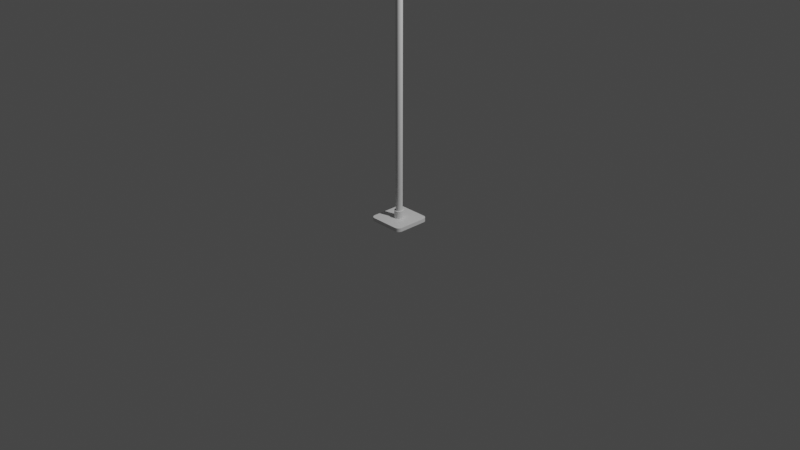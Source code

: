# Source: probe_icon.blend  (saved by Blender 4.2.66; exported with 4.5.12 LTS)
import bpy
from mathutils import Matrix  # noqa: F401  (used for matrix-valued properties, if any)

bpy.ops.wm.read_factory_settings(use_empty=True)
scene = bpy.context.scene
scene.name = 'Scene'

# ---- collections
col_collection = bpy.data.collections.new('Collection'); scene.collection.children.link(col_collection)

# ---- materials (node trees are filled in below, after node groups)
mat_material = bpy.data.materials.new('Material')
mat_material.alpha_threshold = 0.0
mat_material.roughness = 0.5
mat_material.line_color = (0.0, 0.0, 0.0, 1.0)

# ---- node groups
ng_smooth_by_angle = bpy.data.node_groups.new('Smooth by Angle', 'GeometryNodeTree')
_s = ng_smooth_by_angle.interface.new_socket(name='Mesh', in_out='OUTPUT', socket_type='NodeSocketGeometry')
_s = ng_smooth_by_angle.interface.new_socket(name='Mesh', in_out='INPUT', socket_type='NodeSocketGeometry')
_s = ng_smooth_by_angle.interface.new_socket(name='Angle', in_out='INPUT', socket_type='NodeSocketFloat')
_s.subtype = 'ANGLE'
_s.default_value = 0.5236
_s.min_value = 0.0
_s.max_value = 3.142
_s.description = 'Maximum face angle for smooth edges'
_s = ng_smooth_by_angle.interface.new_socket(name='Ignore Sharpness', in_out='INPUT', socket_type='NodeSocketBool')
_s.force_non_field = True
ng_smooth_by_angle.description = 'Set the sharpness of mesh edges based on the angle between the neighboring faces'
ng_smooth_by_angle.is_modifier = True
_N = ng_smooth_by_angle.nodes; _L = ng_smooth_by_angle.links
n0 = _N.new('GeometryNodeSetShadeSmooth'); n0.name = 'Set Shade Smooth'; n0.location = (120, -80)
n0.domain = 'EDGE'
n1 = _N.new('GeometryNodeSetShadeSmooth'); n1.name = 'Set Shade Smooth.001'; n1.location = (300, -80)
n2 = _N.new('NodeGroupOutput'); n2.name = 'Group Output'; n2.location = (480, -80)
n3 = _N.new('GeometryNodeInputMeshEdgeAngle'); n3.name = 'Edge Angle'; n3.location = (-440, -240)
n4 = _N.new('NodeGroupInput'); n4.name = 'Group Input'; n4.location = (-80, -80)
n5 = _N.new('GeometryNodeInputEdgeSmooth'); n5.name = 'Is Edge Smooth'; n5.location = (-260, -120)
n6 = _N.new('GeometryNodeInputShadeSmooth'); n6.name = 'Is Shade Smooth'; n6.location = (-440, -397)
n7 = _N.new('FunctionNodeCompare'); n7.name = 'Compare'; n7.location = (-260, -260)
n7.operation = 'LESS_EQUAL'
n7.inputs[6].default_value = (0.0, 0.0, 0.0, 0.0)
n7.inputs[7].default_value = (0.0, 0.0, 0.0, 0.0)
n8 = _N.new('FunctionNodeBooleanMath'); n8.name = 'Boolean Math.001'; n8.location = (-80, -260)
n9 = _N.new('NodeGroupInput'); n9.name = 'Group Input.001'; n9.location = (-440, -329)
n10 = _N.new('NodeGroupInput'); n10.name = 'Group Input.002'; n10.location = (-259, -189)
n11 = _N.new('FunctionNodeBooleanMath'); n11.name = 'Boolean Math'; n11.location = (-80, -149)
n11.operation = 'OR'
n12 = _N.new('FunctionNodeBooleanMath'); n12.name = 'Boolean Math.002'; n12.location = (-260, -380)
n12.operation = 'OR'
n13 = _N.new('NodeGroupInput'); n13.name = 'Group Input.003'; n13.location = (-440, -460)
_L.new(n3.outputs[0], n7.inputs[0])
_L.new(n1.outputs[0], n2.inputs[0])
_L.new(n9.outputs[1], n7.inputs[1])
_L.new(n7.outputs[0], n8.inputs[0])
_L.new(n4.outputs[0], n0.inputs[0])
_L.new(n0.outputs[0], n1.inputs[0])
_L.new(n8.outputs[0], n0.inputs[2])
_L.new(n10.outputs[2], n11.inputs[1])
_L.new(n5.outputs[0], n11.inputs[0])
_L.new(n11.outputs[0], n0.inputs[1])
_L.new(n13.outputs[2], n12.inputs[1])
_L.new(n6.outputs[0], n12.inputs[0])
_L.new(n12.outputs[0], n8.inputs[1])
n2.is_active_output = True

# ---- material node trees
mat_material.use_nodes = True; mat_material.node_tree.nodes.clear()
_N = mat_material.node_tree.nodes; _L = mat_material.node_tree.links
n0 = _N.new('ShaderNodeOutputMaterial'); n0.name = 'Material Output'; n0.location = (300, 300)
n1 = _N.new('ShaderNodeBsdfPrincipled'); n1.name = 'Principled BSDF'; n1.location = (10, 300)
n1.distribution = 'GGX'
n1.subsurface_method = 'RANDOM_WALK_SKIN'
n1.inputs[3].default_value = 1.45
n1.inputs[27].default_value = (0.0, 0.0, 0.0, 1.0)
n1.inputs[28].default_value = 1.0
_L.new(n1.outputs[0], n0.inputs[0])
n0.is_active_output = True

# ---- world
world_world = bpy.data.worlds.new('World'); scene.world = world_world
world_world.use_nodes = True; world_world.node_tree.nodes.clear()
_N = world_world.node_tree.nodes; _L = world_world.node_tree.links
n0 = _N.new('ShaderNodeOutputWorld'); n0.name = 'World Output'; n0.location = (300, 300)
n1 = _N.new('ShaderNodeBackground'); n1.name = 'Background'; n1.location = (10, 300)
n1.inputs[0].default_value = (0.05088, 0.05088, 0.05088, 1.0)
_L.new(n1.outputs[0], n0.inputs[0])
n0.is_active_output = True
world_world.color = (0.05088, 0.05088, 0.05088)
world_world.use_sun_shadow = False
world_world.sun_shadow_jitter_overblur = 0.0

# ---- cameras
cam_camera = bpy.data.cameras.new('Camera')
cam_camera.clip_end = 100.0
cam_camera.ortho_scale = 7.314

# ---- lights
light_light = bpy.data.lights.new('Light', 'POINT')
light_light.transmission_factor = 0.0
light_light.energy = 1000.0
light_light.shadow_soft_size = 0.1
light_light.shadow_maximum_resolution = 0.006
light_light.use_absolute_resolution = True

# ---- meshes
me_cube = bpy.data.meshes.new('Cube')
me_cube.from_pydata([(-0.009755, 0.04904, -2.235e-08), (-0.01913, 0.04619, 0.1), (-0.01913, 0.04619, -2.235e-08), (-0.02778, 0.04157, 0.1), (-0.02778, 0.04157, -2.235e-08), (-0.03536, 0.03536, 0.1), (-0.03536, 0.03536, -2.235e-08), (-0.04157, 0.02778, 0.1), (-0.04157, 0.02778, -2.235e-08), (-0.04619, 0.01913, 0.1), (-0.04619, 0.01913, -2.235e-08), (-0.04904, 0.009755, 0.1), (-0.04904, 0.009755, -2.235e-08), (-0.05, 0.0, 0.1), (-0.05, 0.0, -2.235e-08), (-0.04904, -0.009755, 0.1), (-0.04904, -0.009755, -2.235e-08), (-0.04619, -0.01913, 0.1), (-0.04619, -0.01913, -2.235e-08), (-0.04157, -0.02778, 0.1), (-0.04157, -0.02778, -2.235e-08), (-0.03536, -0.03536, 0.1), (-0.03536, -0.03536, -2.235e-08), (-0.02778, -0.04157, 0.1), (-0.02778, -0.04157, -2.235e-08), (-0.01913, -0.04619, 0.1), (-0.01913, -0.04619, -2.235e-08), (-0.009755, -0.04904, 0.1), (-0.009755, -0.04904, -2.235e-08), (0.0, -0.05, 0.1), (0.0, -0.05, -2.235e-08), (0.009755, -0.04904, 0.1), (0.009755, -0.04904, -2.235e-08), (0.01913, -0.04619, 0.1), (0.01913, -0.04619, -2.235e-08), (0.02778, -0.04157, 0.1), (0.02778, -0.04157, -2.235e-08), (0.03536, -0.03536, 0.1), (0.03536, -0.03536, -2.235e-08), (0.04157, -0.02778, 0.1), (0.04157, -0.02778, -2.235e-08), (0.04619, -0.01913, 0.1), (0.04619, -0.01913, -2.235e-08), (0.04904, -0.009755, 0.1), (0.04904, -0.009755, -2.235e-08), (0.05, 0.0, 0.1), (0.05, 0.0, -2.235e-08), (0.04904, 0.009755, 0.1), (0.04904, 0.009755, -2.235e-08), (0.04619, 0.01913, 0.1), (0.04619, 0.01913, -2.235e-08), (0.04157, 0.02778, 0.1), (0.04157, 0.02778, -2.235e-08), (0.03536, 0.03536, 0.1), (0.03536, 0.03536, -2.235e-08), (0.02778, 0.04157, 0.1), (0.02778, 0.04157, -2.235e-08), (0.01913, 0.04619, 0.1), (0.01913, 0.04619, -2.235e-08), (0.009755, 0.04904, 0.1), (0.009755, 0.04904, -2.235e-08), (0.0, 0.05, 0.1), (0.0, 0.05, -2.235e-08), (-0.009755, 0.04904, 0.1), (0.2, 0.15, 0.02), (0.15, 0.2, 0.02), (0.1992, 0.1587, 0.02), (0.197, 0.1671, 0.02), (0.1933, 0.175, 0.02), (0.1883, 0.1821, 0.02), (0.1821, 0.1883, 0.02), (0.175, 0.1933, 0.02), (0.1671, 0.197, 0.02), (0.1587, 0.1992, 0.02), (0.15, 0.2, -0.02), (0.2, 0.15, -0.02), (0.1587, 0.1992, -0.02), (0.1671, 0.197, -0.02), (0.175, 0.1933, -0.02), (0.1821, 0.1883, -0.02), (0.1883, 0.1821, -0.02), (0.1933, 0.175, -0.02), (0.197, 0.1671, -0.02), (0.1992, 0.1587, -0.02), (0.15, -0.2, 0.02), (0.2, -0.15, 0.02), (0.1587, -0.1992, 0.02), (0.1671, -0.197, 0.02), (0.175, -0.1933, 0.02), (0.1821, -0.1883, 0.02), (0.1883, -0.1821, 0.02), (0.1933, -0.175, 0.02), (0.197, -0.1671, 0.02), (0.1992, -0.1587, 0.02), (0.2, -0.15, -0.02), (0.15, -0.2, -0.02), (0.1992, -0.1587, -0.02), (0.197, -0.1671, -0.02), (0.1933, -0.175, -0.02), (0.1883, -0.1821, -0.02), (0.1821, -0.1883, -0.02), (0.175, -0.1933, -0.02), (0.1671, -0.197, -0.02), (0.1587, -0.1992, -0.02), (-0.15, 0.2, 0.02), (-0.2, 0.15, 0.02), (-0.1587, 0.1992, 0.02), (-0.1671, 0.197, 0.02), (-0.175, 0.1933, 0.02), (-0.1821, 0.1883, 0.02), (-0.1883, 0.1821, 0.02), (-0.1933, 0.175, 0.02), (-0.197, 0.1671, 0.02), (-0.1992, 0.1587, 0.02), (-0.2, 0.15, -0.02), (-0.15, 0.2, -0.02), (-0.1992, 0.1587, -0.02), (-0.197, 0.1671, -0.02), (-0.1933, 0.175, -0.02), (-0.1883, 0.1821, -0.02), (-0.1821, 0.1883, -0.02), (-0.175, 0.1933, -0.02), (-0.1671, 0.197, -0.02), (-0.1587, 0.1992, -0.02), (-0.2, -0.15, 0.02), (-0.15, -0.2, 0.02), (-0.1992, -0.1587, 0.02), (-0.197, -0.1671, 0.02), (-0.1933, -0.175, 0.02), (-0.1883, -0.1821, 0.02), (-0.1821, -0.1883, 0.02), (-0.175, -0.1933, 0.02), (-0.1671, -0.197, 0.02), (-0.1587, -0.1992, 0.02), (-0.15, -0.2, -0.02), (-0.2, -0.15, -0.02), (-0.1587, -0.1992, -0.02), (-0.1671, -0.197, -0.02), (-0.175, -0.1933, -0.02), (-0.1821, -0.1883, -0.02), (-0.1883, -0.1821, -0.02), (-0.1933, -0.175, -0.02), (-0.197, -0.1671, -0.02), (-0.1992, -0.1587, -0.02), (-0.01339, 0.03234, 4.0), (-0.01339, 0.03234, 0.1), (-0.01944, 0.0291, 0.1), (-0.02475, 0.02475, 0.1), (-0.0291, 0.01944, 0.1), (-0.03234, 0.01339, 0.1), (-0.03433, 0.006828, 0.1), (-0.035, -1.693e-11, 0.1), (-0.03433, -0.006828, 0.1), (-0.03234, -0.01339, 0.1), (-0.0291, -0.01944, 0.1), (-0.02475, -0.02475, 0.1), (-0.01944, -0.0291, 0.1), (-0.01339, -0.03234, 0.1), (-0.006828, -0.03433, 0.1), (-4.064e-10, -0.035, 0.1), (0.006828, -0.03433, 0.1), (0.01339, -0.03234, 0.1), (0.01944, -0.0291, 0.1), (0.02475, -0.02475, 0.1), (0.0291, -0.01944, 0.1), (0.03234, -0.01339, 0.1), (0.03433, -0.006828, 0.1), (0.035, -1.693e-11, 0.1), (0.03433, 0.006828, 0.1), (0.03234, 0.01339, 0.1), (0.0291, 0.01944, 0.1), (0.02475, 0.02475, 0.1), (0.01944, 0.0291, 0.1), (0.01339, 0.03234, 0.1), (0.006828, 0.03433, 0.1), (-4.064e-10, 0.035, 0.1), (-0.006828, 0.03433, 0.1), (-0.01944, 0.0291, 4.0), (-0.02475, 0.02475, 4.0), (-0.0291, 0.01944, 4.0), (-0.03234, 0.01339, 4.0), (-0.03433, 0.006828, 4.0), (-0.035, -1.692e-11, 4.0), (-0.03433, -0.006828, 4.0), (-0.03234, -0.01339, 4.0), (-0.0291, -0.01944, 4.0), (-0.02475, -0.02475, 4.0), (-0.01944, -0.0291, 4.0), (-0.01339, -0.03234, 4.0), (-0.006828, -0.03433, 4.0), (-4.064e-10, -0.035, 4.0), (0.006828, -0.03433, 4.0), (0.01339, -0.03234, 4.0), (0.01944, -0.0291, 4.0), (0.02475, -0.02475, 4.0), (0.0291, -0.01944, 4.0), (0.03234, -0.01339, 4.0), (0.03433, -0.006828, 4.0), (0.035, -1.692e-11, 4.0), (0.03433, 0.006828, 4.0), (0.03234, 0.01339, 4.0), (0.0291, 0.01944, 4.0), (0.02475, 0.02475, 4.0), (0.01944, 0.0291, 4.0), (0.01339, 0.03234, 4.0), (0.006828, 0.03433, 4.0), (-4.064e-10, 0.035, 4.0), (-0.006828, 0.03433, 4.0), (-4.064e-10, -1.321e-09, 4.0)], [], [(135, 124, 105, 114), (95, 84, 125, 134), (86, 90, 85), (75, 64, 85, 94), (24, 23, 21, 22), (26, 25, 23, 24), (28, 27, 25, 26), (30, 29, 27, 28), (32, 31, 29, 30), (34, 33, 31, 32), (36, 35, 33, 34), (38, 37, 35, 36), (40, 39, 37, 38), (42, 41, 39, 40), (22, 21, 19, 20), (58, 57, 55, 56), (62, 61, 59, 60), (46, 45, 43, 44), (44, 43, 41, 42), (50, 49, 47, 48), (54, 53, 51, 52), (60, 59, 57, 58), (56, 55, 53, 54), (48, 47, 45, 46), (52, 51, 49, 50), (20, 19, 17, 18), (18, 17, 15, 16), (16, 15, 13, 14), (14, 13, 11, 12), (12, 11, 9, 10), (10, 9, 7, 8), (8, 7, 5, 6), (6, 5, 3, 4), (4, 3, 1, 2), (47, 49, 169, 168), (2, 1, 63, 0), (0, 63, 61, 62), (64, 75, 83, 66), (66, 83, 82, 67), (67, 82, 81, 68), (68, 81, 80, 69), (69, 80, 79, 70), (70, 79, 78, 71), (71, 78, 77, 72), (72, 77, 76, 73), (73, 76, 74, 65), (134, 125, 133, 136), (136, 133, 132, 137), (137, 132, 131, 138), (138, 131, 130, 139), (139, 130, 129, 140), (140, 129, 128, 141), (141, 128, 127, 142), (142, 127, 126, 143), (143, 126, 124, 135), (84, 95, 103, 86), (86, 103, 102, 87), (87, 102, 101, 88), (88, 101, 100, 89), (89, 100, 99, 90), (90, 99, 98, 91), (91, 98, 97, 92), (92, 97, 96, 93), (93, 96, 94, 85), (104, 115, 123, 106), (106, 123, 122, 107), (107, 122, 121, 108), (108, 121, 120, 109), (109, 120, 119, 110), (110, 119, 118, 111), (111, 118, 117, 112), (112, 117, 116, 113), (113, 116, 114, 105), (115, 104, 65, 74), (85, 64, 65), (64, 66, 65), (66, 67, 68), (68, 69, 72), (69, 70, 72), (70, 71, 72), (72, 73, 65), (65, 104, 85), (104, 106, 110), (85, 104, 105), (106, 107, 108), (108, 109, 106), (109, 110, 106), (110, 111, 112), (112, 113, 110), (113, 105, 110), (105, 124, 125), (124, 126, 125), (126, 127, 128), (128, 129, 132), (129, 130, 132), (130, 131, 132), (132, 133, 125), (125, 84, 105), (84, 86, 85), (105, 84, 85), (86, 87, 88), (88, 89, 86), (89, 90, 86), (90, 91, 92), (92, 93, 90), (93, 85, 90), (66, 68, 72), (72, 65, 66), (126, 128, 125), (132, 125, 128), (104, 110, 105), (61, 63, 176, 175), (29, 31, 160, 159), (59, 61, 175, 174), (37, 39, 164, 163), (7, 9, 149, 148), (19, 21, 155, 154), (45, 47, 168, 167), (63, 1, 145, 176), (11, 13, 151, 150), (27, 29, 159, 158), (9, 11, 150, 149), (51, 53, 171, 170), (35, 37, 163, 162), (17, 19, 154, 153), (43, 45, 167, 166), (1, 3, 146, 145), (49, 51, 170, 169), (25, 27, 158, 157), (33, 35, 162, 161), (15, 17, 153, 152), (41, 43, 166, 165), (3, 5, 147, 146), (57, 59, 174, 173), (23, 25, 157, 156), (55, 57, 173, 172), (31, 33, 161, 160), (13, 15, 152, 151), (53, 55, 172, 171), (39, 41, 165, 164), (5, 7, 148, 147), (21, 23, 156, 155), (162, 163, 194, 193), (173, 174, 205, 204), (161, 162, 193, 192), (172, 173, 204, 203), (160, 161, 192, 191), (171, 172, 203, 202), (159, 160, 191, 190), (174, 175, 206, 205), (158, 159, 190, 189), (170, 171, 202, 201), (157, 158, 189, 188), (169, 170, 201, 200), (156, 157, 188, 187), (168, 169, 200, 199), (175, 176, 207, 206), (155, 156, 187, 186), (167, 168, 199, 198), (176, 145, 144, 207), (154, 155, 186, 185), (166, 167, 198, 197), (145, 146, 177, 144), (153, 154, 185, 184), (165, 166, 197, 196), (146, 147, 178, 177), (152, 153, 184, 183), (164, 165, 196, 195), (147, 148, 179, 178), (151, 152, 183, 182), (163, 164, 195, 194), (148, 149, 180, 179), (150, 151, 182, 181), (149, 150, 181, 180), (188, 189, 208), (200, 201, 208), (144, 177, 208), (197, 198, 208), (184, 185, 208), (193, 194, 208), (201, 202, 208), (180, 181, 208), (189, 190, 208), (181, 182, 208), (207, 144, 208), (198, 199, 208), (185, 186, 208), (179, 180, 208), (194, 195, 208), (205, 206, 208), (190, 191, 208), (206, 207, 208), (199, 200, 208), (186, 187, 208), (178, 179, 208), (195, 196, 208), (202, 203, 208), (182, 183, 208), (191, 192, 208), (203, 204, 208), (187, 188, 208), (204, 205, 208), (177, 178, 208), (196, 197, 208), (183, 184, 208), (192, 193, 208)])
me_cube.polygons.foreach_set('use_smooth', [True] * 206)
_uv = me_cube.uv_layers.new(name='UVMap')
_uv.uv.foreach_set('vector', [0.375, 0.03125, 0.625, 0.03125, 0.625, 0.2187, 0.375, 0.2188, 0.375, 0.7812, 0.625, 0.7812, 0.625, 0.9688, 0.375, 0.9688, 0.6508, 0.7495, 0.6323, 0.7388, 0.625, 0.7188, 0.375, 0.5312, 0.625, 0.5312, 0.625, 0.7188, 0.375, 0.7188, 1.0, 0.5, 1.0, 1.0, 0.9688, 1.0, 0.9688, 0.5, 0.9688, 0.5, 0.9688, 1.0, 0.9375, 1.0, 0.9375, 0.5, 0.9375, 0.5, 0.9375, 1.0, 0.9062, 1.0, 0.9062, 0.5, 0.9062, 0.5, 0.9062, 1.0, 0.875, 1.0, 0.875, 0.5, 0.875, 0.5, 0.875, 1.0, 0.8438, 1.0, 0.8438, 0.5, 0.8438, 0.5, 0.8438, 1.0, 0.8125, 1.0, 0.8125, 0.5, 0.8125, 0.5, 0.8125, 1.0, 0.7812, 1.0, 0.7812, 0.5, 0.7812, 0.5, 0.7812, 1.0, 0.75, 1.0, 0.75, 0.5, 0.75, 0.5, 0.75, 1.0, 0.7188, 1.0, 0.7188, 0.5, 0.7188, 0.5, 0.7188, 1.0, 0.6875, 1.0, 0.6875, 0.5, 0.6875, 0.5, 0.6875, 1.0, 0.6562, 1.0, 0.6562, 0.5, 0.6562, 0.5, 0.6562, 1.0, 0.625, 1.0, 0.625, 0.5, 0.625, 0.5, 0.625, 1.0, 0.5938, 1.0, 0.5938, 0.5, 0.5938, 0.5, 0.5938, 1.0, 0.5625, 1.0, 0.5625, 0.5, 0.5625, 0.5, 0.5625, 1.0, 0.5312, 1.0, 0.5312, 0.5, 0.5312, 0.5, 0.5312, 1.0, 0.5, 1.0, 0.5, 0.5, 0.5, 0.5, 0.5, 1.0, 0.4688, 1.0, 0.4688, 0.5, 0.4688, 0.5, 0.4688, 1.0, 0.4375, 1.0, 0.4375, 0.5, 0.4375, 0.5, 0.4375, 1.0, 0.4062, 1.0, 0.4062, 0.5, 0.4062, 0.5, 0.4062, 1.0, 0.375, 1.0, 0.375, 0.5, 0.375, 0.5, 0.375, 1.0, 0.3438, 1.0, 0.3438, 0.5, 0.3438, 0.5, 0.3438, 1.0, 0.3125, 1.0, 0.3125, 0.5, 0.3125, 0.5, 0.3125, 1.0, 0.2812, 1.0, 0.2812, 0.5, 0.2812, 0.5, 0.2812, 1.0, 0.25, 1.0, 0.25, 0.5, 0.25, 0.5, 0.25, 1.0, 0.2188, 1.0, 0.2188, 0.5, 0.2188, 0.5, 0.2188, 1.0, 0.1875, 1.0, 0.1875, 0.5, 0.1875, 0.5, 0.1875, 1.0, 0.1562, 1.0, 0.1562, 0.5, 0.1562, 0.5, 0.1562, 1.0, 0.125, 1.0, 0.125, 0.5, 0.125, 0.5, 0.125, 1.0, 0.09375, 1.0, 0.09375, 0.5, 0.09375, 0.5, 0.09375, 1.0, 0.0625, 1.0, 0.0625, 0.5, 0.5, 1.0, 0.5312, 1.0, 0.5312, 1.0, 0.5, 1.0, 0.0625, 0.5, 0.0625, 1.0, 0.03125, 1.0, 0.03125, 0.5, 0.03125, 0.5, 0.03125, 1.0, 0.0, 1.0, 0.0, 0.5, 0.625, 0.5312, 0.375, 0.5312, 0.375, 0.5258, 0.625, 0.5258, 0.625, 0.5258, 0.375, 0.5258, 0.375, 0.5206, 0.625, 0.5206, 0.625, 0.5206, 0.375, 0.5206, 0.375, 0.5156, 0.625, 0.5156, 0.625, 0.5156, 0.375, 0.5156, 0.375, 0.5112, 0.625, 0.5112, 0.625, 0.5112, 0.375, 0.5112, 0.375, 0.4888, 0.625, 0.4888, 0.625, 0.4888, 0.375, 0.4888, 0.375, 0.4844, 0.625, 0.4844, 0.625, 0.4844, 0.375, 0.4844, 0.375, 0.4794, 0.625, 0.4794, 0.625, 0.4794, 0.375, 0.4794, 0.375, 0.4742, 0.625, 0.4742, 0.625, 0.4742, 0.375, 0.4742, 0.375, 0.4688, 0.625, 0.4688, 0.375, 0.9688, 0.625, 0.9688, 0.625, 0.9742, 0.375, 0.9742, 0.375, 0.9742, 0.625, 0.9742, 0.625, 0.9794, 0.375, 0.9794, 0.375, 0.9794, 0.625, 0.9794, 0.625, 0.9844, 0.375, 0.9844, 0.375, 0.9844, 0.625, 0.9844, 0.625, 1.0, 0.375, 1.0, 0.375, 0.0, 0.625, 0.0, 0.625, 0.01116, 0.375, 0.01116, 0.375, 0.01116, 0.625, 0.01116, 0.625, 0.01563, 0.375, 0.01563, 0.375, 0.01563, 0.625, 0.01563, 0.625, 0.02056, 0.375, 0.02056, 0.375, 0.02056, 0.625, 0.02056, 0.625, 0.02582, 0.375, 0.02582, 0.375, 0.02582, 0.625, 0.02582, 0.625, 0.03125, 0.375, 0.03125, 0.625, 0.7812, 0.375, 0.7812, 0.375, 0.7758, 0.625, 0.7758, 0.625, 0.7758, 0.375, 0.7758, 0.375, 0.7706, 0.625, 0.7706, 0.625, 0.7706, 0.375, 0.7706, 0.375, 0.7656, 0.625, 0.7656, 0.625, 0.7656, 0.375, 0.7656, 0.375, 0.7612, 0.625, 0.7612, 0.625, 0.7612, 0.375, 0.7612, 0.375, 0.7388, 0.625, 0.7388, 0.625, 0.7388, 0.375, 0.7388, 0.375, 0.7344, 0.625, 0.7344, 0.625, 0.7344, 0.375, 0.7344, 0.375, 0.7294, 0.625, 0.7294, 0.625, 0.7294, 0.375, 0.7294, 0.375, 0.7242, 0.625, 0.7242, 0.625, 0.7242, 0.375, 0.7242, 0.375, 0.7188, 0.625, 0.7188, 0.625, 0.2812, 0.375, 0.2812, 0.375, 0.2758, 0.625, 0.2758, 0.625, 0.2758, 0.375, 0.2758, 0.375, 0.2706, 0.625, 0.2706, 0.625, 0.2706, 0.375, 0.2706, 0.375, 0.2656, 0.625, 0.2656, 0.625, 0.2656, 0.375, 0.2656, 0.375, 0.2612, 0.625, 0.2612, 0.625, 0.2612, 0.375, 0.2612, 0.375, 0.2388, 0.625, 0.2388, 0.625, 0.2388, 0.375, 0.2388, 0.375, 0.2344, 0.625, 0.2344, 0.625, 0.2344, 0.375, 0.2344, 0.375, 0.2294, 0.625, 0.2294, 0.625, 0.2294, 0.375, 0.2294, 0.375, 0.2242, 0.625, 0.2242, 0.625, 0.2242, 0.375, 0.2242, 0.375, 0.2188, 0.625, 0.2187, 0.375, 0.2812, 0.625, 0.2812, 0.625, 0.4688, 0.375, 0.4688, 0.625, 0.7188, 0.625, 0.5312, 0.6562, 0.5, 0.625, 0.5312, 0.6255, 0.5258, 0.6562, 0.5, 0.6255, 0.5258, 0.6269, 0.5206, 0.6292, 0.5156, 0.6292, 0.5156, 0.6323, 0.5112, 0.6456, 0.5019, 0.6323, 0.5112, 0.6362, 0.5073, 0.6456, 0.5019, 0.6362, 0.5073, 0.6406, 0.5042, 0.6456, 0.5019, 0.6456, 0.5019, 0.6508, 0.5005, 0.6562, 0.5, 0.6562, 0.5, 0.8438, 0.5, 0.625, 0.7188, 0.8438, 0.5, 0.8492, 0.5005, 0.8677, 0.5112, 0.625, 0.7188, 0.8438, 0.5, 0.875, 0.5312, 0.8492, 0.5005, 0.8544, 0.5019, 0.8594, 0.5042, 0.8594, 0.5042, 0.8638, 0.5073, 0.8492, 0.5005, 0.8638, 0.5073, 0.8677, 0.5112, 0.8492, 0.5005, 0.8677, 0.5112, 0.8708, 0.5156, 0.8731, 0.5206, 0.8731, 0.5206, 0.8745, 0.5258, 0.8677, 0.5112, 0.8745, 0.5258, 0.875, 0.5312, 0.8677, 0.5112, 0.875, 0.5312, 0.875, 0.7188, 0.8438, 0.75, 0.875, 0.7188, 0.8745, 0.7242, 0.8438, 0.75, 0.8745, 0.7242, 0.8731, 0.7294, 0.8708, 0.7344, 0.8708, 0.7344, 0.8677, 0.7388, 0.8544, 0.7481, 0.8677, 0.7388, 0.8638, 0.7427, 0.8544, 0.7481, 0.8638, 0.7427, 0.8594, 0.7458, 0.8544, 0.7481, 0.8544, 0.7481, 0.8492, 0.7495, 0.8438, 0.75, 0.8438, 0.75, 0.6562, 0.75, 0.875, 0.5312, 0.6562, 0.75, 0.6508, 0.7495, 0.625, 0.7188, 0.875, 0.5312, 0.6562, 0.75, 0.625, 0.7188, 0.6508, 0.7495, 0.6456, 0.7481, 0.6406, 0.7458, 0.6406, 0.7458, 0.6362, 0.7427, 0.6508, 0.7495, 0.6362, 0.7427, 0.6323, 0.7388, 0.6508, 0.7495, 0.6323, 0.7388, 0.6292, 0.7344, 0.6269, 0.7294, 0.6269, 0.7294, 0.6255, 0.7242, 0.6323, 0.7388, 0.6255, 0.7242, 0.625, 0.7188, 0.6323, 0.7388, 0.6255, 0.5258, 0.6292, 0.5156, 0.6456, 0.5019, 0.6456, 0.5019, 0.6562, 0.5, 0.6255, 0.5258, 0.8745, 0.7242, 0.8708, 0.7344, 0.8438, 0.75, 0.8544, 0.7481, 0.8438, 0.75, 0.8708, 0.7344, 0.8438, 0.5, 0.8677, 0.5112, 0.875, 0.5312, 0.0, 1.0, 0.03125, 1.0, 0.03125, 1.0, 0.0, 1.0, 0.8438, 1.0, 0.875, 1.0, 0.875, 1.0, 0.8438, 1.0, 0.5938, 1.0, 0.625, 1.0, 0.625, 1.0, 0.5938, 1.0, 0.7188, 1.0, 0.75, 1.0, 0.75, 1.0, 0.7188, 1.0, 0.1562, 1.0, 0.1875, 1.0, 0.1875, 1.0, 0.1562, 1.0, 0.6562, 1.0, 0.6875, 1.0, 0.6875, 1.0, 0.6562, 1.0, 0.375, 1.0, 0.4062, 1.0, 0.4062, 1.0, 0.375, 1.0, 0.03125, 1.0, 0.0625, 1.0, 0.0625, 1.0, 0.03125, 1.0, 0.2188, 1.0, 0.25, 1.0, 0.25, 1.0, 0.2188, 1.0, 0.875, 1.0, 0.9062, 1.0, 0.9062, 1.0, 0.875, 1.0, 0.1875, 1.0, 0.2188, 1.0, 0.2188, 1.0, 0.1875, 1.0, 0.4688, 1.0, 0.5, 1.0, 0.5, 1.0, 0.4688, 1.0, 0.75, 1.0, 0.7812, 1.0, 0.7812, 1.0, 0.75, 1.0, 0.3125, 1.0, 0.3438, 1.0, 0.3438, 1.0, 0.3125, 1.0, 0.5625, 1.0, 0.5938, 1.0, 0.5938, 1.0, 0.5625, 1.0, 0.0625, 1.0, 0.09375, 1.0, 0.09375, 1.0, 0.0625, 1.0, 0.3438, 1.0, 0.375, 1.0, 0.375, 1.0, 0.3438, 1.0, 0.9062, 1.0, 0.9375, 1.0, 0.9375, 1.0, 0.9062, 1.0, 0.7812, 1.0, 0.8125, 1.0, 0.8125, 1.0, 0.7812, 1.0, 0.2812, 1.0, 0.3125, 1.0, 0.3125, 1.0, 0.2812, 1.0, 0.5312, 1.0, 0.5625, 1.0, 0.5625, 1.0, 0.5312, 1.0, 0.09375, 1.0, 0.125, 1.0, 0.125, 1.0, 0.09375, 1.0, 0.4375, 1.0, 0.4688, 1.0, 0.4688, 1.0, 0.4375, 1.0, 0.9375, 1.0, 0.9688, 1.0, 0.9688, 1.0, 0.9375, 1.0, 0.625, 1.0, 0.6562, 1.0, 0.6562, 1.0, 0.625, 1.0, 0.8125, 1.0, 0.8438, 1.0, 0.8438, 1.0, 0.8125, 1.0, 0.25, 1.0, 0.2812, 1.0, 0.2812, 1.0, 0.25, 1.0, 0.4062, 1.0, 0.4375, 1.0, 0.4375, 1.0, 0.4062, 1.0, 0.6875, 1.0, 0.7188, 1.0, 0.7188, 1.0, 0.6875, 1.0, 0.125, 1.0, 0.1562, 1.0, 0.1562, 1.0, 0.125, 1.0, 0.9688, 1.0, 1.0, 1.0, 1.0, 1.0, 0.9688, 1.0, 0.75, 1.0, 0.7812, 1.0, 0.7812, 1.0, 0.75, 1.0, 0.4375, 1.0, 0.4688, 1.0, 0.4688, 1.0, 0.4375, 1.0, 0.7812, 1.0, 0.8125, 1.0, 0.8125, 1.0, 0.7812, 1.0, 0.625, 1.0, 0.6562, 1.0, 0.6562, 1.0, 0.625, 1.0, 0.8125, 1.0, 0.8438, 1.0, 0.8438, 1.0, 0.8125, 1.0, 0.4062, 1.0, 0.4375, 1.0, 0.4375, 1.0, 0.4062, 1.0, 0.8438, 1.0, 0.875, 1.0, 0.875, 1.0, 0.8438, 1.0, 0.5938, 1.0, 0.625, 1.0, 0.625, 1.0, 0.5938, 1.0, 0.875, 1.0, 0.9062, 1.0, 0.9062, 1.0, 0.875, 1.0, 0.4688, 1.0, 0.5, 1.0, 0.5, 1.0, 0.4688, 1.0, 0.9062, 1.0, 0.9375, 1.0, 0.9375, 1.0, 0.9062, 1.0, 0.3438, 1.0, 0.375, 1.0, 0.375, 1.0, 0.3438, 1.0, 0.9375, 1.0, 0.9688, 1.0, 0.9688, 1.0, 0.9375, 1.0, 0.5, 1.0, 0.5312, 1.0, 0.5312, 1.0, 0.5, 1.0, 0.0, 1.0, 0.03125, 1.0, 0.03125, 1.0, 0.0, 1.0, 0.9688, 1.0, 1.0, 1.0, 1.0, 1.0, 0.9688, 1.0, 0.375, 1.0, 0.4062, 1.0, 0.4062, 1.0, 0.375, 1.0, 0.03125, 1.0, 0.0625, 1.0, 0.0625, 1.0, 0.03125, 1.0, 0.6562, 1.0, 0.6875, 1.0, 0.6875, 1.0, 0.6562, 1.0, 0.5625, 1.0, 0.5938, 1.0, 0.5938, 1.0, 0.5625, 1.0, 0.0625, 1.0, 0.09375, 1.0, 0.09375, 1.0, 0.0625, 1.0, 0.3125, 1.0, 0.3438, 1.0, 0.3438, 1.0, 0.3125, 1.0, 0.5312, 1.0, 0.5625, 1.0, 0.5625, 1.0, 0.5312, 1.0, 0.09375, 1.0, 0.125, 1.0, 0.125, 1.0, 0.09375, 1.0, 0.2812, 1.0, 0.3125, 1.0, 0.3125, 1.0, 0.2812, 1.0, 0.6875, 1.0, 0.7188, 1.0, 0.7188, 1.0, 0.6875, 1.0, 0.125, 1.0, 0.1562, 1.0, 0.1562, 1.0, 0.125, 1.0, 0.25, 1.0, 0.2812, 1.0, 0.2812, 1.0, 0.25, 1.0, 0.7188, 1.0, 0.75, 1.0, 0.75, 1.0, 0.7188, 1.0, 0.1562, 1.0, 0.1875, 1.0, 0.1875, 1.0, 0.1562, 1.0, 0.2188, 1.0, 0.25, 1.0, 0.25, 1.0, 0.2188, 1.0, 0.1875, 1.0, 0.2188, 1.0, 0.2188, 1.0, 0.1875, 1.0, 0.9062, 1.0, 0.9375, 1.0, 0.9062, 1.0, 0.3438, 1.0, 0.375, 1.0, 0.3438, 1.0, 0.0625, 1.0, 0.09375, 1.0, 0.0625, 1.0, 0.5625, 1.0, 0.5938, 1.0, 0.5625, 1.0, 0.3125, 1.0, 0.3438, 1.0, 0.3125, 1.0, 0.75, 1.0, 0.7812, 1.0, 0.75, 1.0, 0.4688, 1.0, 0.5, 1.0, 0.4688, 1.0, 0.1875, 1.0, 0.2188, 1.0, 0.1875, 1.0, 0.875, 1.0, 0.9062, 1.0, 0.875, 1.0, 0.2188, 1.0, 0.25, 1.0, 0.2188, 1.0, 0.03125, 1.0, 0.0625, 1.0, 0.03125, 1.0, 0.375, 1.0, 0.4062, 1.0, 0.375, 1.0, 0.6562, 1.0, 0.6875, 1.0, 0.6562, 1.0, 0.1562, 1.0, 0.1875, 1.0, 0.1562, 1.0, 0.7188, 1.0, 0.75, 1.0, 0.7188, 1.0, 0.5938, 1.0, 0.625, 1.0, 0.5938, 1.0, 0.8438, 1.0, 0.875, 1.0, 0.8438, 1.0, 0.0, 1.0, 0.03125, 1.0, 0.0, 1.0, 0.5, 1.0, 0.5312, 1.0, 0.5, 1.0, 0.9688, 1.0, 1.0, 1.0, 0.9688, 1.0, 0.125, 1.0, 0.1562, 1.0, 0.125, 1.0, 0.6875, 1.0, 0.7188, 1.0, 0.6875, 1.0, 0.4062, 1.0, 0.4375, 1.0, 0.4062, 1.0, 0.25, 1.0, 0.2812, 1.0, 0.25, 1.0, 0.8125, 1.0, 0.8438, 1.0, 0.8125, 1.0, 0.625, 1.0, 0.6562, 1.0, 0.625, 1.0, 0.9375, 1.0, 0.9688, 1.0, 0.9375, 1.0, 0.4375, 1.0, 0.4688, 1.0, 0.4375, 1.0, 0.09375, 1.0, 0.125, 1.0, 0.09375, 1.0, 0.5312, 1.0, 0.5625, 1.0, 0.5312, 1.0, 0.2812, 1.0, 0.3125, 1.0, 0.2812, 1.0, 0.7812, 1.0, 0.8125, 1.0, 0.7812, 1.0])
me_cube.materials.append(mat_material)
me_cube.use_mirror_vertex_groups = False
me_cube.update()

# ---- objects
ob_cube = bpy.data.objects.new('Cube', me_cube)
ob_light = bpy.data.objects.new('Light', light_light)
ob_camera = bpy.data.objects.new('Camera', cam_camera)

# ---- transforms, parenting, visibility, modifiers, constraints
ob_cube.location = (0.0, 0.0, 0.0)
ob_cube.lock_rotations_4d = False
ob_cube.empty_display_type = 'ARROWS'
ob_cube.lineart.crease_threshold = 0.0
_m = ob_cube.modifiers.new('Smooth by Angle', 'NODES')
_m.node_group = ng_smooth_by_angle
_m.show_group_selector = False
ob_light.location = (4.076, 1.005, 5.904)
ob_light.rotation_euler = (0.6503, 0.05522, 1.866)
ob_light.lock_rotations_4d = False
ob_light.empty_display_type = 'ARROWS'
ob_light.color = (0.0, 0.0, 0.0, 0.0)
ob_light.lineart.crease_threshold = 0.0
ob_camera.location = (7.359, -6.926, 4.958)
ob_camera.rotation_euler = (1.109, 0.0, 0.8149)
ob_camera.lock_rotations_4d = False
ob_camera.empty_display_type = 'ARROWS'
ob_camera.color = (0.0, 0.0, 0.0, 0.0)
ob_camera.display_type = 'WIRE'
ob_camera.lineart.crease_threshold = 0.0

# ---- collection membership
col_collection.objects.link(ob_cube)
col_collection.objects.link(ob_light)
col_collection.objects.link(ob_camera)

# ---- scene / render settings (as saved in the file)
scene.camera = ob_camera
scene.frame_start = 1; scene.frame_end = 250; scene.frame_set(1)
scene.render.engine = 'CYCLES'
scene.view_settings.view_transform = 'Filmic'
bpy.context.view_layer.update()
